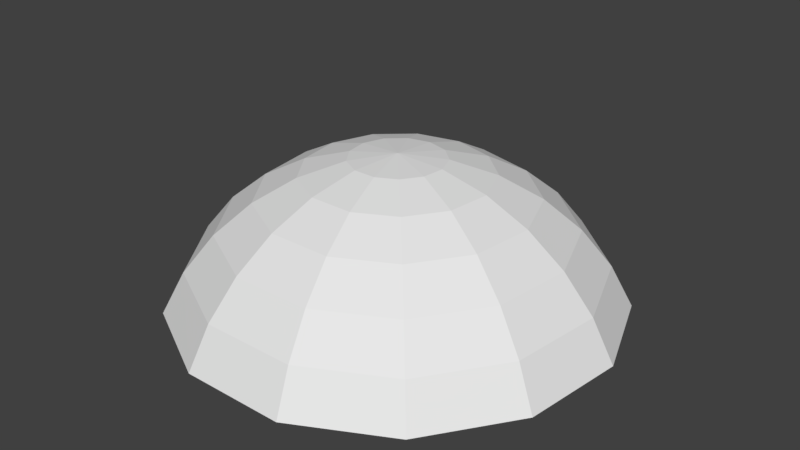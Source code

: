# Source: Skameyka_surup.blend  (saved by Blender 2.79.0; exported with 4.5.12 LTS)
import bpy
from mathutils import Matrix  # noqa: F401  (used for matrix-valued properties, if any)

bpy.ops.wm.read_factory_settings(use_empty=True)
scene = bpy.context.scene
scene.name = 'Scene'

# ---- collections
col_collection_1 = bpy.data.collections.new('Collection 1'); scene.collection.children.link(col_collection_1)

# ---- world
world_world = bpy.data.worlds.new('World'); scene.world = world_world
world_world.color = (0.05088, 0.05088, 0.05088)
world_world.use_sun_shadow = False
world_world.sun_shadow_jitter_overblur = 0.0
world_world.cycles.sampling_method = 'MANUAL'

# ---- meshes
me_sphere = bpy.data.meshes.new('Sphere')
me_sphere.from_pydata([(0.0, 0.1951, 0.9808), (0.0, 0.3827, 0.9239), (0.0, 0.7071, 0.7071), (0.0, 0.9239, 0.3827), (0.09066, 0.1727, 0.9808), (0.1778, 0.3388, 0.9239), (0.2582, 0.4919, 0.8315), (0.3286, 0.6261, 0.7071), (0.3864, 0.7362, 0.5556), (0.4293, 0.8181, 0.3827), (0.1606, 0.1108, 0.9808), (0.3149, 0.2174, 0.9239), (0.4572, 0.3156, 0.8315), (0.5819, 0.4017, 0.7071), (0.6843, 0.4723, 0.5556), (0.7603, 0.5248, 0.3827), (0.1937, 0.02352, 0.9808), (0.3799, 0.04613, 0.9239), (0.5515, 0.06697, 0.8315), (0.702, 0.08523, 0.7071), (0.8254, 0.1002, 0.5556), (0.9171, 0.1114, 0.3827), (0.1824, -0.06918, 0.9808), (0.3578, -0.1357, 0.9239), (0.5195, -0.197, 0.8315), (0.6612, -0.2507, 0.7071), (0.7774, -0.2948, 0.5556), (0.8638, -0.3276, 0.3827), (0.1294, -0.146, 0.9808), (0.2538, -0.2864, 0.9239), (0.3684, -0.4159, 0.8315), (0.4689, -0.5293, 0.7071), (0.5514, -0.6224, 0.5556), (0.6126, -0.6915, 0.3827), (0.04669, -0.1894, 0.9808), (0.09158, -0.3716, 0.9239), (0.133, -0.5394, 0.8315), (0.1692, -0.6866, 0.7071), (0.199, -0.8073, 0.5556), (0.2211, -0.897, 0.3827), (-0.04669, -0.1894, 0.9808), (-0.09158, -0.3716, 0.9239), (-0.133, -0.5394, 0.8315), (-0.1692, -0.6866, 0.7071), (-0.199, -0.8073, 0.5556), (-0.2211, -0.897, 0.3827), (-2.161e-07, -5.697e-07, 1.0), (-0.1294, -0.146, 0.9808), (-0.2538, -0.2864, 0.9239), (-0.3684, -0.4159, 0.8315), (-0.4689, -0.5293, 0.7071), (-0.5514, -0.6224, 0.5556), (-0.6126, -0.6915, 0.3827), (-0.1824, -0.06918, 0.9808), (-0.3578, -0.1357, 0.9239), (-0.5195, -0.197, 0.8315), (-0.6612, -0.2507, 0.7071), (-0.7774, -0.2948, 0.5556), (-0.8638, -0.3276, 0.3827), (-0.1937, 0.02352, 0.9808), (-0.3799, 0.04613, 0.9239), (-0.5515, 0.06697, 0.8315), (-0.702, 0.08523, 0.7071), (-0.8254, 0.1002, 0.5556), (-0.9171, 0.1114, 0.3827), (-0.1606, 0.1108, 0.9808), (-0.3149, 0.2174, 0.9239), (-0.4572, 0.3156, 0.8315), (-0.5819, 0.4017, 0.7071), (-0.6843, 0.4723, 0.5556), (-0.7603, 0.5248, 0.3827), (-0.09066, 0.1727, 0.9808), (-0.1778, 0.3388, 0.9239), (-0.2582, 0.4919, 0.8315), (-0.3286, 0.6261, 0.7071), (-0.3864, 0.7362, 0.5556), (-0.4293, 0.8181, 0.3827), (-7.209e-08, 0.5556, 0.8315), (-8.699e-08, 0.8315, 0.5556)], [], [(0, 46, 4), (1, 0, 4, 5), (77, 1, 5, 6), (2, 77, 6, 7), (78, 2, 7, 8), (3, 78, 8, 9), (4, 46, 10), (5, 4, 10, 11), (6, 5, 11, 12), (7, 6, 12, 13), (8, 7, 13, 14), (9, 8, 14, 15), (13, 12, 18, 19), (14, 13, 19, 20), (15, 14, 20, 21), (10, 46, 16), (11, 10, 16, 17), (12, 11, 17, 18), (16, 46, 22), (17, 16, 22, 23), (18, 17, 23, 24), (19, 18, 24, 25), (20, 19, 25, 26), (21, 20, 26, 27), (26, 25, 31, 32), (27, 26, 32, 33), (22, 46, 28), (23, 22, 28, 29), (24, 23, 29, 30), (25, 24, 30, 31), (28, 46, 34), (29, 28, 34, 35), (30, 29, 35, 36), (31, 30, 36, 37), (32, 31, 37, 38), (33, 32, 38, 39), (38, 37, 43, 44), (39, 38, 44, 45), (34, 46, 40), (35, 34, 40, 41), (36, 35, 41, 42), (37, 36, 42, 43), (41, 40, 47, 48), (42, 41, 48, 49), (43, 42, 49, 50), (44, 43, 50, 51), (45, 44, 51, 52), (40, 46, 47), (52, 51, 57, 58), (47, 46, 53), (48, 47, 53, 54), (49, 48, 54, 55), (50, 49, 55, 56), (51, 50, 56, 57), (54, 53, 59, 60), (55, 54, 60, 61), (56, 55, 61, 62), (57, 56, 62, 63), (58, 57, 63, 64), (53, 46, 59), (64, 63, 69, 70), (59, 46, 65), (60, 59, 65, 66), (61, 60, 66, 67), (62, 61, 67, 68), (63, 62, 68, 69), (67, 66, 72, 73), (68, 67, 73, 74), (69, 68, 74, 75), (70, 69, 75, 76), (65, 46, 71), (66, 65, 71, 72), (71, 46, 0), (72, 71, 0, 1), (73, 72, 1, 77), (74, 73, 77, 2), (75, 74, 2, 78), (76, 75, 78, 3)])
_uv = me_sphere.uv_layers.new(name='UVMap')
_uv.uv.foreach_set('vector', [0.0, 0.0, 1.0, 0.0, 1.0, 1.0, 0.0, 0.0, 1.0, 0.0, 1.0, 1.0, 0.0, 1.0, 0.0, 0.0, 1.0, 0.0, 1.0, 1.0, 0.0, 1.0, 0.0, 0.0, 1.0, 0.0, 1.0, 1.0, 0.0, 1.0, 0.0, 0.0, 1.0, 0.0, 1.0, 1.0, 0.0, 1.0, 0.0, 0.0, 1.0, 0.0, 1.0, 1.0, 0.0, 1.0, 0.0, 0.0, 1.0, 0.0, 1.0, 1.0, 0.0, 0.0, 1.0, 0.0, 1.0, 1.0, 0.0, 1.0, 0.0, 0.0, 1.0, 0.0, 1.0, 1.0, 0.0, 1.0, 0.0, 0.0, 1.0, 0.0, 1.0, 1.0, 0.0, 1.0, 0.0, 0.0, 1.0, 0.0, 1.0, 1.0, 0.0, 1.0, 0.0, 0.0, 1.0, 0.0, 1.0, 1.0, 0.0, 1.0, 0.0, 0.0, 1.0, 0.0, 1.0, 1.0, 0.0, 1.0, 0.0, 0.0, 1.0, 0.0, 1.0, 1.0, 0.0, 1.0, 0.0, 0.0, 1.0, 0.0, 1.0, 1.0, 0.0, 1.0, 0.0, 0.0, 1.0, 0.0, 1.0, 1.0, 0.0, 0.0, 1.0, 0.0, 1.0, 1.0, 0.0, 1.0, 0.0, 0.0, 1.0, 0.0, 1.0, 1.0, 0.0, 1.0, 0.0, 0.0, 1.0, 0.0, 1.0, 1.0, 0.0, 0.0, 1.0, 0.0, 1.0, 1.0, 0.0, 1.0, 0.0, 0.0, 1.0, 0.0, 1.0, 1.0, 0.0, 1.0, 0.0, 0.0, 1.0, 0.0, 1.0, 1.0, 0.0, 1.0, 0.0, 0.0, 1.0, 0.0, 1.0, 1.0, 0.0, 1.0, 0.0, 0.0, 1.0, 0.0, 1.0, 1.0, 0.0, 1.0, 0.0, 0.0, 1.0, 0.0, 1.0, 1.0, 0.0, 1.0, 0.0, 0.0, 1.0, 0.0, 1.0, 1.0, 0.0, 1.0, 0.0, 0.0, 1.0, 0.0, 1.0, 1.0, 0.0, 0.0, 1.0, 0.0, 1.0, 1.0, 0.0, 1.0, 0.0, 0.0, 1.0, 0.0, 1.0, 1.0, 0.0, 1.0, 0.0, 0.0, 1.0, 0.0, 1.0, 1.0, 0.0, 1.0, 0.0, 0.0, 1.0, 0.0, 1.0, 1.0, 0.0, 0.0, 1.0, 0.0, 1.0, 1.0, 0.0, 1.0, 0.0, 0.0, 1.0, 0.0, 1.0, 1.0, 0.0, 1.0, 0.0, 0.0, 1.0, 0.0, 1.0, 1.0, 0.0, 1.0, 0.0, 0.0, 1.0, 0.0, 1.0, 1.0, 0.0, 1.0, 0.0, 0.0, 1.0, 0.0, 1.0, 1.0, 0.0, 1.0, 0.0, 0.0, 1.0, 0.0, 1.0, 1.0, 0.0, 1.0, 0.0, 0.0, 1.0, 0.0, 1.0, 1.0, 0.0, 1.0, 0.0, 0.0, 1.0, 0.0, 1.0, 1.0, 0.0, 0.0, 1.0, 0.0, 1.0, 1.0, 0.0, 1.0, 0.0, 0.0, 1.0, 0.0, 1.0, 1.0, 0.0, 1.0, 0.0, 0.0, 1.0, 0.0, 1.0, 1.0, 0.0, 1.0, 0.0, 0.0, 1.0, 0.0, 1.0, 1.0, 0.0, 1.0, 0.0, 0.0, 1.0, 0.0, 1.0, 1.0, 0.0, 1.0, 0.0, 0.0, 1.0, 0.0, 1.0, 1.0, 0.0, 1.0, 0.0, 0.0, 1.0, 0.0, 1.0, 1.0, 0.0, 1.0, 0.0, 0.0, 1.0, 0.0, 1.0, 1.0, 0.0, 1.0, 0.0, 0.0, 1.0, 0.0, 1.0, 1.0, 0.0, 0.0, 1.0, 0.0, 1.0, 1.0, 0.0, 1.0, 0.0, 0.0, 1.0, 0.0, 1.0, 1.0, 0.0, 0.0, 1.0, 0.0, 1.0, 1.0, 0.0, 1.0, 0.0, 0.0, 1.0, 0.0, 1.0, 1.0, 0.0, 1.0, 0.0, 0.0, 1.0, 0.0, 1.0, 1.0, 0.0, 1.0, 0.0, 0.0, 1.0, 0.0, 1.0, 1.0, 0.0, 1.0, 0.0, 0.0, 1.0, 0.0, 1.0, 1.0, 0.0, 1.0, 0.0, 0.0, 1.0, 0.0, 1.0, 1.0, 0.0, 1.0, 0.0, 0.0, 1.0, 0.0, 1.0, 1.0, 0.0, 1.0, 0.0, 0.0, 1.0, 0.0, 1.0, 1.0, 0.0, 1.0, 0.0, 0.0, 1.0, 0.0, 1.0, 1.0, 0.0, 1.0, 0.0, 0.0, 1.0, 0.0, 1.0, 1.0, 0.0, 0.0, 1.0, 0.0, 1.0, 1.0, 0.0, 1.0, 0.0, 0.0, 1.0, 0.0, 1.0, 1.0, 0.0, 0.0, 1.0, 0.0, 1.0, 1.0, 0.0, 1.0, 0.0, 0.0, 1.0, 0.0, 1.0, 1.0, 0.0, 1.0, 0.0, 0.0, 1.0, 0.0, 1.0, 1.0, 0.0, 1.0, 0.0, 0.0, 1.0, 0.0, 1.0, 1.0, 0.0, 1.0, 0.0, 0.0, 1.0, 0.0, 1.0, 1.0, 0.0, 1.0, 0.0, 0.0, 1.0, 0.0, 1.0, 1.0, 0.0, 1.0, 0.0, 0.0, 1.0, 0.0, 1.0, 1.0, 0.0, 1.0, 0.0, 0.0, 1.0, 0.0, 1.0, 1.0, 0.0, 1.0, 0.0, 0.0, 1.0, 0.0, 1.0, 1.0, 0.0, 0.0, 1.0, 0.0, 1.0, 1.0, 0.0, 1.0, 0.0, 0.0, 1.0, 0.0, 1.0, 1.0, 0.0, 0.0, 1.0, 0.0, 1.0, 1.0, 0.0, 1.0, 0.0, 0.0, 1.0, 0.0, 1.0, 1.0, 0.0, 1.0, 0.0, 0.0, 1.0, 0.0, 1.0, 1.0, 0.0, 1.0, 0.0, 0.0, 1.0, 0.0, 1.0, 1.0, 0.0, 1.0, 0.0, 0.0, 1.0, 0.0, 1.0, 1.0, 0.0, 1.0])
me_sphere.use_remesh_preserve_volume = False
me_sphere.use_remesh_preserve_attributes = False
me_sphere.use_mirror_vertex_groups = False
me_sphere.update()

# ---- objects
ob_sphere = bpy.data.objects.new('Sphere', me_sphere)

# ---- transforms, parenting, visibility, modifiers, constraints
ob_sphere.location = (0.0, 0.0, 0.0)
ob_sphere.lineart.crease_threshold = 0.0

# ---- collection membership
col_collection_1.objects.link(ob_sphere)

# ---- scene / render settings (as saved in the file)
scene.frame_start = 1; scene.frame_end = 250; scene.frame_set(1)
scene.render.engine = 'BLENDER_EEVEE_NEXT'
scene.render.resolution_percentage = 50
scene.render.dither_intensity = 0.0
scene.cycles.use_denoising = False
scene.cycles.samples = 128
scene.cycles.sampling_pattern = 'TABULATED_SOBOL'
scene.cycles.use_adaptive_sampling = False
scene.cycles.use_light_tree = False
scene.cycles.blur_glossy = 0.0
scene.cycles.sample_clamp_indirect = 0.0
scene.view_settings.view_transform = 'Standard'
bpy.context.view_layer.update()

# ---- added for rendering (the .blend has no active camera and no usable light): camera, sun
cam_auto = bpy.data.cameras.new('AutoCamera')
cam_auto.lens = 50.0
cam_auto.sensor_width = 36.0
cam_auto.clip_end = 1000.0
ob_auto_camera = bpy.data.objects.new('AutoCamera', cam_auto)
scene.collection.objects.link(ob_auto_camera)
ob_auto_camera.location = (2.45863, -2.93693, 2.65825)
ob_auto_camera.rotation_euler = (1.09748, -7.21219e-08, 0.694738)
scene.camera = ob_auto_camera
light_auto_sun = bpy.data.lights.new('AutoSun', 'SUN')
light_auto_sun.energy = 3.0
light_auto_sun.angle = 0.0523599
ob_auto_sun = bpy.data.objects.new('AutoSun', light_auto_sun)
scene.collection.objects.link(ob_auto_sun)
ob_auto_sun.rotation_euler = (0.872665, 0.174533, 0.523599)
bpy.context.view_layer.update()
